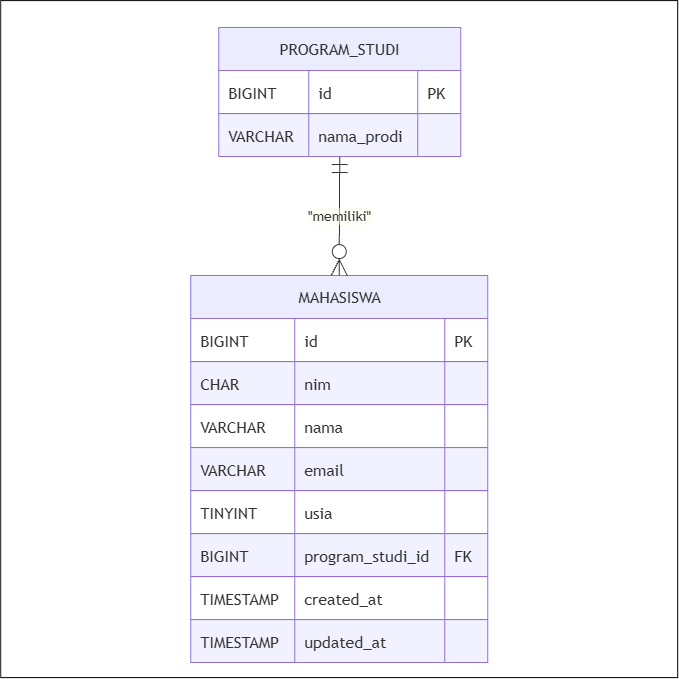

The diagram above was exported from draw.io. Its source (the exported page's mxGraphModel, read from the mxfile embedded in the PNG):
<mxGraphModel dx="1103" dy="664" grid="1" gridSize="10" guides="1" tooltips="1" connect="1" arrows="1" fold="1" page="1" pageScale="1" pageWidth="4681" pageHeight="3300" math="0" shadow="0">
  <root>
    <mxCell id="0" />
    <mxCell id="1" parent="0" />
    <mxCell id="8mYitJo2GG5Xt6ctigOu-45" parent="1" style="whiteSpace=wrap;html=1;aspect=fixed;" value="" vertex="1">
      <mxGeometry height="677" width="677" x="20" y="13" as="geometry" />
    </mxCell>
    <UserObject label="" mermaidData="{&#10;  &quot;data&quot;: &quot;erDiagram\n    PROGRAM_STUDI ||--o{ MAHASISWA : \&quot;memiliki\&quot;\n\n    PROGRAM_STUDI {\n        BIGINT id PK\n        VARCHAR nama_prodi\n    }\n\n    MAHASISWA {\n        BIGINT id PK\n        CHAR nim\n        VARCHAR nama\n        VARCHAR email\n        TINYINT usia\n        BIGINT program_studi_id FK\n        TIMESTAMP created_at\n        TIMESTAMP updated_at\n    }&quot;,&#10;  &quot;config&quot;: null&#10;}" id="8mYitJo2GG5Xt6ctigOu-1">
      <mxCell connectable="0" parent="1" style="group;transparentBounds=1;editIcon=1;lockedGroup=0;groupPadding=10;" vertex="1">
        <mxGeometry as="geometry" />
      </mxCell>
    </UserObject>
    <UserObject label="PROGRAM_STUDI" mermaidId="n:PROGRAM_STUDI" mermaidBaseStyle="shape=table;startSize=43;container=1;collapsible=0;childLayout=tableLayout;fixedRows=1;rowLines=1;fontSize=16;fontFamily=Trebuchet MS,Verdana,Arial,sans-serif;strokeWidth=1;align=center;resizeLast=1;html=1;fillColor=light-dark(#ECECFF,#1f2020);strokeColor=light-dark(#9370DB,#cccccc);fontColor=light-dark(#333333,#cccccc);" mermaidBaseValue="PROGRAM_STUDI" id="8mYitJo2GG5Xt6ctigOu-2">
      <mxCell parent="8mYitJo2GG5Xt6ctigOu-1" style="shape=table;startSize=43;container=1;collapsible=0;childLayout=tableLayout;fixedRows=1;rowLines=1;fontSize=16;fontFamily=Trebuchet MS,Verdana,Arial,sans-serif;strokeWidth=1;align=center;resizeLast=1;html=1;fillColor=light-dark(#ECECFF,#1f2020);strokeColor=light-dark(#9370DB,#cccccc);fontColor=light-dark(#333333,#cccccc);" vertex="1">
        <mxGeometry height="129" width="242" x="238" y="40" as="geometry" />
      </mxCell>
    </UserObject>
    <mxCell id="8mYitJo2GG5Xt6ctigOu-3" parent="8mYitJo2GG5Xt6ctigOu-2" style="shape=tableRow;horizontal=0;startSize=0;swimlaneHead=0;swimlaneBody=1;fillColor=light-dark(#ffffff,#1f2020);strokeColor=inherit;strokeWidth=1;collapsible=0;dropTarget=0;points=[[0,0.5],[1,0.5]];portConstraint=eastwest;top=0;left=0;right=0;bottom=0;" vertex="1">
      <mxGeometry height="43" width="242" y="43" as="geometry" />
    </mxCell>
    <mxCell id="8mYitJo2GG5Xt6ctigOu-4" parent="8mYitJo2GG5Xt6ctigOu-3" style="shape=partialRectangle;connectable=0;fillColor=none;strokeColor=light-dark(#9370DB,#cccccc);strokeWidth=1;fontColor=light-dark(#333333,#cccccc);fontFamily=Trebuchet MS,Verdana,Arial,sans-serif;top=1;left=1;bottom=1;right=1;align=left;spacingLeft=8;overflow=hidden;fontSize=16;" value="BIGINT" vertex="1">
      <mxGeometry height="43" width="90" as="geometry">
        <mxRectangle height="43" width="90" as="alternateBounds" />
      </mxGeometry>
    </mxCell>
    <mxCell id="8mYitJo2GG5Xt6ctigOu-5" parent="8mYitJo2GG5Xt6ctigOu-3" style="shape=partialRectangle;connectable=0;fillColor=none;strokeColor=light-dark(#9370DB,#cccccc);strokeWidth=1;fontColor=light-dark(#333333,#cccccc);fontFamily=Trebuchet MS,Verdana,Arial,sans-serif;top=1;left=1;bottom=1;right=1;align=left;spacingLeft=8;overflow=hidden;fontSize=16;" value="id" vertex="1">
      <mxGeometry height="43" width="109" x="90" as="geometry">
        <mxRectangle height="43" width="109" as="alternateBounds" />
      </mxGeometry>
    </mxCell>
    <mxCell id="8mYitJo2GG5Xt6ctigOu-6" parent="8mYitJo2GG5Xt6ctigOu-3" style="shape=partialRectangle;connectable=0;fillColor=none;strokeColor=light-dark(#9370DB,#cccccc);strokeWidth=1;fontColor=light-dark(#333333,#cccccc);fontFamily=Trebuchet MS,Verdana,Arial,sans-serif;top=1;left=1;bottom=1;right=1;align=left;spacingLeft=8;overflow=hidden;fontSize=16;" value="PK" vertex="1">
      <mxGeometry height="43" width="43" x="199" as="geometry">
        <mxRectangle height="43" width="43" as="alternateBounds" />
      </mxGeometry>
    </mxCell>
    <mxCell id="8mYitJo2GG5Xt6ctigOu-7" parent="8mYitJo2GG5Xt6ctigOu-2" style="shape=tableRow;horizontal=0;startSize=0;swimlaneHead=0;swimlaneBody=1;fillColor=light-dark(#F1F1FF,#1f2020);strokeColor=inherit;strokeWidth=1;collapsible=0;dropTarget=0;points=[[0,0.5],[1,0.5]];portConstraint=eastwest;top=0;left=0;right=0;bottom=0;" vertex="1">
      <mxGeometry height="43" width="242" y="86" as="geometry" />
    </mxCell>
    <mxCell id="8mYitJo2GG5Xt6ctigOu-8" parent="8mYitJo2GG5Xt6ctigOu-7" style="shape=partialRectangle;connectable=0;fillColor=none;strokeColor=light-dark(#9370DB,#cccccc);strokeWidth=1;fontColor=light-dark(#333333,#cccccc);fontFamily=Trebuchet MS,Verdana,Arial,sans-serif;top=1;left=1;bottom=1;right=1;align=left;spacingLeft=8;overflow=hidden;fontSize=16;" value="VARCHAR" vertex="1">
      <mxGeometry height="43" width="90" as="geometry">
        <mxRectangle height="43" width="90" as="alternateBounds" />
      </mxGeometry>
    </mxCell>
    <mxCell id="8mYitJo2GG5Xt6ctigOu-9" parent="8mYitJo2GG5Xt6ctigOu-7" style="shape=partialRectangle;connectable=0;fillColor=none;strokeColor=light-dark(#9370DB,#cccccc);strokeWidth=1;fontColor=light-dark(#333333,#cccccc);fontFamily=Trebuchet MS,Verdana,Arial,sans-serif;top=1;left=1;bottom=1;right=1;align=left;spacingLeft=8;overflow=hidden;fontSize=16;" value="nama_prodi" vertex="1">
      <mxGeometry height="43" width="109" x="90" as="geometry">
        <mxRectangle height="43" width="109" as="alternateBounds" />
      </mxGeometry>
    </mxCell>
    <mxCell id="8mYitJo2GG5Xt6ctigOu-10" parent="8mYitJo2GG5Xt6ctigOu-7" style="shape=partialRectangle;connectable=0;fillColor=none;strokeColor=light-dark(#9370DB,#cccccc);strokeWidth=1;fontColor=light-dark(#333333,#cccccc);fontFamily=Trebuchet MS,Verdana,Arial,sans-serif;top=1;left=1;bottom=1;right=1;align=left;spacingLeft=8;overflow=hidden;fontSize=16;" value="" vertex="1">
      <mxGeometry height="43" width="43" x="199" as="geometry">
        <mxRectangle height="43" width="43" as="alternateBounds" />
      </mxGeometry>
    </mxCell>
    <UserObject label="MAHASISWA" mermaidId="n:MAHASISWA" mermaidBaseStyle="shape=table;startSize=43;container=1;collapsible=0;childLayout=tableLayout;fixedRows=1;rowLines=1;fontSize=16;fontFamily=Trebuchet MS,Verdana,Arial,sans-serif;strokeWidth=1;align=center;resizeLast=1;html=1;fillColor=light-dark(#ECECFF,#1f2020);strokeColor=light-dark(#9370DB,#cccccc);fontColor=light-dark(#333333,#cccccc);" mermaidBaseValue="MAHASISWA" id="8mYitJo2GG5Xt6ctigOu-11">
      <mxCell parent="8mYitJo2GG5Xt6ctigOu-1" style="shape=table;startSize=43;container=1;collapsible=0;childLayout=tableLayout;fixedRows=1;rowLines=1;fontSize=16;fontFamily=Trebuchet MS,Verdana,Arial,sans-serif;strokeWidth=1;align=center;resizeLast=1;html=1;fillColor=light-dark(#ECECFF,#1f2020);strokeColor=light-dark(#9370DB,#cccccc);fontColor=light-dark(#333333,#cccccc);" vertex="1">
        <mxGeometry height="387" width="297" x="210" y="288" as="geometry" />
      </mxCell>
    </UserObject>
    <mxCell id="8mYitJo2GG5Xt6ctigOu-12" parent="8mYitJo2GG5Xt6ctigOu-11" style="shape=tableRow;horizontal=0;startSize=0;swimlaneHead=0;swimlaneBody=1;fillColor=light-dark(#ffffff,#1f2020);strokeColor=inherit;strokeWidth=1;collapsible=0;dropTarget=0;points=[[0,0.5],[1,0.5]];portConstraint=eastwest;top=0;left=0;right=0;bottom=0;" vertex="1">
      <mxGeometry height="43" width="297" y="43" as="geometry" />
    </mxCell>
    <mxCell id="8mYitJo2GG5Xt6ctigOu-13" parent="8mYitJo2GG5Xt6ctigOu-12" style="shape=partialRectangle;connectable=0;fillColor=none;strokeColor=light-dark(#9370DB,#cccccc);strokeWidth=1;fontColor=light-dark(#333333,#cccccc);fontFamily=Trebuchet MS,Verdana,Arial,sans-serif;top=1;left=1;bottom=1;right=1;align=left;spacingLeft=8;overflow=hidden;fontSize=16;" value="BIGINT" vertex="1">
      <mxGeometry height="43" width="104" as="geometry">
        <mxRectangle height="43" width="104" as="alternateBounds" />
      </mxGeometry>
    </mxCell>
    <mxCell id="8mYitJo2GG5Xt6ctigOu-14" parent="8mYitJo2GG5Xt6ctigOu-12" style="shape=partialRectangle;connectable=0;fillColor=none;strokeColor=light-dark(#9370DB,#cccccc);strokeWidth=1;fontColor=light-dark(#333333,#cccccc);fontFamily=Trebuchet MS,Verdana,Arial,sans-serif;top=1;left=1;bottom=1;right=1;align=left;spacingLeft=8;overflow=hidden;fontSize=16;" value="id" vertex="1">
      <mxGeometry height="43" width="150" x="104" as="geometry">
        <mxRectangle height="43" width="150" as="alternateBounds" />
      </mxGeometry>
    </mxCell>
    <mxCell id="8mYitJo2GG5Xt6ctigOu-15" parent="8mYitJo2GG5Xt6ctigOu-12" style="shape=partialRectangle;connectable=0;fillColor=none;strokeColor=light-dark(#9370DB,#cccccc);strokeWidth=1;fontColor=light-dark(#333333,#cccccc);fontFamily=Trebuchet MS,Verdana,Arial,sans-serif;top=1;left=1;bottom=1;right=1;align=left;spacingLeft=8;overflow=hidden;fontSize=16;" value="PK" vertex="1">
      <mxGeometry height="43" width="43" x="254" as="geometry">
        <mxRectangle height="43" width="43" as="alternateBounds" />
      </mxGeometry>
    </mxCell>
    <mxCell id="8mYitJo2GG5Xt6ctigOu-16" parent="8mYitJo2GG5Xt6ctigOu-11" style="shape=tableRow;horizontal=0;startSize=0;swimlaneHead=0;swimlaneBody=1;fillColor=light-dark(#F1F1FF,#1f2020);strokeColor=inherit;strokeWidth=1;collapsible=0;dropTarget=0;points=[[0,0.5],[1,0.5]];portConstraint=eastwest;top=0;left=0;right=0;bottom=0;" vertex="1">
      <mxGeometry height="43" width="297" y="86" as="geometry" />
    </mxCell>
    <mxCell id="8mYitJo2GG5Xt6ctigOu-17" parent="8mYitJo2GG5Xt6ctigOu-16" style="shape=partialRectangle;connectable=0;fillColor=none;strokeColor=light-dark(#9370DB,#cccccc);strokeWidth=1;fontColor=light-dark(#333333,#cccccc);fontFamily=Trebuchet MS,Verdana,Arial,sans-serif;top=1;left=1;bottom=1;right=1;align=left;spacingLeft=8;overflow=hidden;fontSize=16;" value="CHAR" vertex="1">
      <mxGeometry height="43" width="104" as="geometry">
        <mxRectangle height="43" width="104" as="alternateBounds" />
      </mxGeometry>
    </mxCell>
    <mxCell id="8mYitJo2GG5Xt6ctigOu-18" parent="8mYitJo2GG5Xt6ctigOu-16" style="shape=partialRectangle;connectable=0;fillColor=none;strokeColor=light-dark(#9370DB,#cccccc);strokeWidth=1;fontColor=light-dark(#333333,#cccccc);fontFamily=Trebuchet MS,Verdana,Arial,sans-serif;top=1;left=1;bottom=1;right=1;align=left;spacingLeft=8;overflow=hidden;fontSize=16;" value="nim" vertex="1">
      <mxGeometry height="43" width="150" x="104" as="geometry">
        <mxRectangle height="43" width="150" as="alternateBounds" />
      </mxGeometry>
    </mxCell>
    <mxCell id="8mYitJo2GG5Xt6ctigOu-19" parent="8mYitJo2GG5Xt6ctigOu-16" style="shape=partialRectangle;connectable=0;fillColor=none;strokeColor=light-dark(#9370DB,#cccccc);strokeWidth=1;fontColor=light-dark(#333333,#cccccc);fontFamily=Trebuchet MS,Verdana,Arial,sans-serif;top=1;left=1;bottom=1;right=1;align=left;spacingLeft=8;overflow=hidden;fontSize=16;" value="" vertex="1">
      <mxGeometry height="43" width="43" x="254" as="geometry">
        <mxRectangle height="43" width="43" as="alternateBounds" />
      </mxGeometry>
    </mxCell>
    <mxCell id="8mYitJo2GG5Xt6ctigOu-20" parent="8mYitJo2GG5Xt6ctigOu-11" style="shape=tableRow;horizontal=0;startSize=0;swimlaneHead=0;swimlaneBody=1;fillColor=light-dark(#ffffff,#1f2020);strokeColor=inherit;strokeWidth=1;collapsible=0;dropTarget=0;points=[[0,0.5],[1,0.5]];portConstraint=eastwest;top=0;left=0;right=0;bottom=0;" vertex="1">
      <mxGeometry height="43" width="297" y="129" as="geometry" />
    </mxCell>
    <mxCell id="8mYitJo2GG5Xt6ctigOu-21" parent="8mYitJo2GG5Xt6ctigOu-20" style="shape=partialRectangle;connectable=0;fillColor=none;strokeColor=light-dark(#9370DB,#cccccc);strokeWidth=1;fontColor=light-dark(#333333,#cccccc);fontFamily=Trebuchet MS,Verdana,Arial,sans-serif;top=1;left=1;bottom=1;right=1;align=left;spacingLeft=8;overflow=hidden;fontSize=16;" value="VARCHAR" vertex="1">
      <mxGeometry height="43" width="104" as="geometry">
        <mxRectangle height="43" width="104" as="alternateBounds" />
      </mxGeometry>
    </mxCell>
    <mxCell id="8mYitJo2GG5Xt6ctigOu-22" parent="8mYitJo2GG5Xt6ctigOu-20" style="shape=partialRectangle;connectable=0;fillColor=none;strokeColor=light-dark(#9370DB,#cccccc);strokeWidth=1;fontColor=light-dark(#333333,#cccccc);fontFamily=Trebuchet MS,Verdana,Arial,sans-serif;top=1;left=1;bottom=1;right=1;align=left;spacingLeft=8;overflow=hidden;fontSize=16;" value="nama" vertex="1">
      <mxGeometry height="43" width="150" x="104" as="geometry">
        <mxRectangle height="43" width="150" as="alternateBounds" />
      </mxGeometry>
    </mxCell>
    <mxCell id="8mYitJo2GG5Xt6ctigOu-23" parent="8mYitJo2GG5Xt6ctigOu-20" style="shape=partialRectangle;connectable=0;fillColor=none;strokeColor=light-dark(#9370DB,#cccccc);strokeWidth=1;fontColor=light-dark(#333333,#cccccc);fontFamily=Trebuchet MS,Verdana,Arial,sans-serif;top=1;left=1;bottom=1;right=1;align=left;spacingLeft=8;overflow=hidden;fontSize=16;" value="" vertex="1">
      <mxGeometry height="43" width="43" x="254" as="geometry">
        <mxRectangle height="43" width="43" as="alternateBounds" />
      </mxGeometry>
    </mxCell>
    <mxCell id="8mYitJo2GG5Xt6ctigOu-24" parent="8mYitJo2GG5Xt6ctigOu-11" style="shape=tableRow;horizontal=0;startSize=0;swimlaneHead=0;swimlaneBody=1;fillColor=light-dark(#F1F1FF,#1f2020);strokeColor=inherit;strokeWidth=1;collapsible=0;dropTarget=0;points=[[0,0.5],[1,0.5]];portConstraint=eastwest;top=0;left=0;right=0;bottom=0;" vertex="1">
      <mxGeometry height="43" width="297" y="172" as="geometry" />
    </mxCell>
    <mxCell id="8mYitJo2GG5Xt6ctigOu-25" parent="8mYitJo2GG5Xt6ctigOu-24" style="shape=partialRectangle;connectable=0;fillColor=none;strokeColor=light-dark(#9370DB,#cccccc);strokeWidth=1;fontColor=light-dark(#333333,#cccccc);fontFamily=Trebuchet MS,Verdana,Arial,sans-serif;top=1;left=1;bottom=1;right=1;align=left;spacingLeft=8;overflow=hidden;fontSize=16;" value="VARCHAR" vertex="1">
      <mxGeometry height="43" width="104" as="geometry">
        <mxRectangle height="43" width="104" as="alternateBounds" />
      </mxGeometry>
    </mxCell>
    <mxCell id="8mYitJo2GG5Xt6ctigOu-26" parent="8mYitJo2GG5Xt6ctigOu-24" style="shape=partialRectangle;connectable=0;fillColor=none;strokeColor=light-dark(#9370DB,#cccccc);strokeWidth=1;fontColor=light-dark(#333333,#cccccc);fontFamily=Trebuchet MS,Verdana,Arial,sans-serif;top=1;left=1;bottom=1;right=1;align=left;spacingLeft=8;overflow=hidden;fontSize=16;" value="email" vertex="1">
      <mxGeometry height="43" width="150" x="104" as="geometry">
        <mxRectangle height="43" width="150" as="alternateBounds" />
      </mxGeometry>
    </mxCell>
    <mxCell id="8mYitJo2GG5Xt6ctigOu-27" parent="8mYitJo2GG5Xt6ctigOu-24" style="shape=partialRectangle;connectable=0;fillColor=none;strokeColor=light-dark(#9370DB,#cccccc);strokeWidth=1;fontColor=light-dark(#333333,#cccccc);fontFamily=Trebuchet MS,Verdana,Arial,sans-serif;top=1;left=1;bottom=1;right=1;align=left;spacingLeft=8;overflow=hidden;fontSize=16;" value="" vertex="1">
      <mxGeometry height="43" width="43" x="254" as="geometry">
        <mxRectangle height="43" width="43" as="alternateBounds" />
      </mxGeometry>
    </mxCell>
    <mxCell id="8mYitJo2GG5Xt6ctigOu-28" parent="8mYitJo2GG5Xt6ctigOu-11" style="shape=tableRow;horizontal=0;startSize=0;swimlaneHead=0;swimlaneBody=1;fillColor=light-dark(#ffffff,#1f2020);strokeColor=inherit;strokeWidth=1;collapsible=0;dropTarget=0;points=[[0,0.5],[1,0.5]];portConstraint=eastwest;top=0;left=0;right=0;bottom=0;" vertex="1">
      <mxGeometry height="43" width="297" y="215" as="geometry" />
    </mxCell>
    <mxCell id="8mYitJo2GG5Xt6ctigOu-29" parent="8mYitJo2GG5Xt6ctigOu-28" style="shape=partialRectangle;connectable=0;fillColor=none;strokeColor=light-dark(#9370DB,#cccccc);strokeWidth=1;fontColor=light-dark(#333333,#cccccc);fontFamily=Trebuchet MS,Verdana,Arial,sans-serif;top=1;left=1;bottom=1;right=1;align=left;spacingLeft=8;overflow=hidden;fontSize=16;" value="TINYINT" vertex="1">
      <mxGeometry height="43" width="104" as="geometry">
        <mxRectangle height="43" width="104" as="alternateBounds" />
      </mxGeometry>
    </mxCell>
    <mxCell id="8mYitJo2GG5Xt6ctigOu-30" parent="8mYitJo2GG5Xt6ctigOu-28" style="shape=partialRectangle;connectable=0;fillColor=none;strokeColor=light-dark(#9370DB,#cccccc);strokeWidth=1;fontColor=light-dark(#333333,#cccccc);fontFamily=Trebuchet MS,Verdana,Arial,sans-serif;top=1;left=1;bottom=1;right=1;align=left;spacingLeft=8;overflow=hidden;fontSize=16;" value="usia" vertex="1">
      <mxGeometry height="43" width="150" x="104" as="geometry">
        <mxRectangle height="43" width="150" as="alternateBounds" />
      </mxGeometry>
    </mxCell>
    <mxCell id="8mYitJo2GG5Xt6ctigOu-31" parent="8mYitJo2GG5Xt6ctigOu-28" style="shape=partialRectangle;connectable=0;fillColor=none;strokeColor=light-dark(#9370DB,#cccccc);strokeWidth=1;fontColor=light-dark(#333333,#cccccc);fontFamily=Trebuchet MS,Verdana,Arial,sans-serif;top=1;left=1;bottom=1;right=1;align=left;spacingLeft=8;overflow=hidden;fontSize=16;" value="" vertex="1">
      <mxGeometry height="43" width="43" x="254" as="geometry">
        <mxRectangle height="43" width="43" as="alternateBounds" />
      </mxGeometry>
    </mxCell>
    <mxCell id="8mYitJo2GG5Xt6ctigOu-32" parent="8mYitJo2GG5Xt6ctigOu-11" style="shape=tableRow;horizontal=0;startSize=0;swimlaneHead=0;swimlaneBody=1;fillColor=light-dark(#F1F1FF,#1f2020);strokeColor=inherit;strokeWidth=1;collapsible=0;dropTarget=0;points=[[0,0.5],[1,0.5]];portConstraint=eastwest;top=0;left=0;right=0;bottom=0;" vertex="1">
      <mxGeometry height="43" width="297" y="258" as="geometry" />
    </mxCell>
    <mxCell id="8mYitJo2GG5Xt6ctigOu-33" parent="8mYitJo2GG5Xt6ctigOu-32" style="shape=partialRectangle;connectable=0;fillColor=none;strokeColor=light-dark(#9370DB,#cccccc);strokeWidth=1;fontColor=light-dark(#333333,#cccccc);fontFamily=Trebuchet MS,Verdana,Arial,sans-serif;top=1;left=1;bottom=1;right=1;align=left;spacingLeft=8;overflow=hidden;fontSize=16;" value="BIGINT" vertex="1">
      <mxGeometry height="43" width="104" as="geometry">
        <mxRectangle height="43" width="104" as="alternateBounds" />
      </mxGeometry>
    </mxCell>
    <mxCell id="8mYitJo2GG5Xt6ctigOu-34" parent="8mYitJo2GG5Xt6ctigOu-32" style="shape=partialRectangle;connectable=0;fillColor=none;strokeColor=light-dark(#9370DB,#cccccc);strokeWidth=1;fontColor=light-dark(#333333,#cccccc);fontFamily=Trebuchet MS,Verdana,Arial,sans-serif;top=1;left=1;bottom=1;right=1;align=left;spacingLeft=8;overflow=hidden;fontSize=16;" value="program_studi_id" vertex="1">
      <mxGeometry height="43" width="150" x="104" as="geometry">
        <mxRectangle height="43" width="150" as="alternateBounds" />
      </mxGeometry>
    </mxCell>
    <mxCell id="8mYitJo2GG5Xt6ctigOu-35" parent="8mYitJo2GG5Xt6ctigOu-32" style="shape=partialRectangle;connectable=0;fillColor=none;strokeColor=light-dark(#9370DB,#cccccc);strokeWidth=1;fontColor=light-dark(#333333,#cccccc);fontFamily=Trebuchet MS,Verdana,Arial,sans-serif;top=1;left=1;bottom=1;right=1;align=left;spacingLeft=8;overflow=hidden;fontSize=16;" value="FK" vertex="1">
      <mxGeometry height="43" width="43" x="254" as="geometry">
        <mxRectangle height="43" width="43" as="alternateBounds" />
      </mxGeometry>
    </mxCell>
    <mxCell id="8mYitJo2GG5Xt6ctigOu-36" parent="8mYitJo2GG5Xt6ctigOu-11" style="shape=tableRow;horizontal=0;startSize=0;swimlaneHead=0;swimlaneBody=1;fillColor=light-dark(#ffffff,#1f2020);strokeColor=inherit;strokeWidth=1;collapsible=0;dropTarget=0;points=[[0,0.5],[1,0.5]];portConstraint=eastwest;top=0;left=0;right=0;bottom=0;" vertex="1">
      <mxGeometry height="43" width="297" y="301" as="geometry" />
    </mxCell>
    <mxCell id="8mYitJo2GG5Xt6ctigOu-37" parent="8mYitJo2GG5Xt6ctigOu-36" style="shape=partialRectangle;connectable=0;fillColor=none;strokeColor=light-dark(#9370DB,#cccccc);strokeWidth=1;fontColor=light-dark(#333333,#cccccc);fontFamily=Trebuchet MS,Verdana,Arial,sans-serif;top=1;left=1;bottom=1;right=1;align=left;spacingLeft=8;overflow=hidden;fontSize=16;" value="TIMESTAMP" vertex="1">
      <mxGeometry height="43" width="104" as="geometry">
        <mxRectangle height="43" width="104" as="alternateBounds" />
      </mxGeometry>
    </mxCell>
    <mxCell id="8mYitJo2GG5Xt6ctigOu-38" parent="8mYitJo2GG5Xt6ctigOu-36" style="shape=partialRectangle;connectable=0;fillColor=none;strokeColor=light-dark(#9370DB,#cccccc);strokeWidth=1;fontColor=light-dark(#333333,#cccccc);fontFamily=Trebuchet MS,Verdana,Arial,sans-serif;top=1;left=1;bottom=1;right=1;align=left;spacingLeft=8;overflow=hidden;fontSize=16;" value="created_at" vertex="1">
      <mxGeometry height="43" width="150" x="104" as="geometry">
        <mxRectangle height="43" width="150" as="alternateBounds" />
      </mxGeometry>
    </mxCell>
    <mxCell id="8mYitJo2GG5Xt6ctigOu-39" parent="8mYitJo2GG5Xt6ctigOu-36" style="shape=partialRectangle;connectable=0;fillColor=none;strokeColor=light-dark(#9370DB,#cccccc);strokeWidth=1;fontColor=light-dark(#333333,#cccccc);fontFamily=Trebuchet MS,Verdana,Arial,sans-serif;top=1;left=1;bottom=1;right=1;align=left;spacingLeft=8;overflow=hidden;fontSize=16;" value="" vertex="1">
      <mxGeometry height="43" width="43" x="254" as="geometry">
        <mxRectangle height="43" width="43" as="alternateBounds" />
      </mxGeometry>
    </mxCell>
    <mxCell id="8mYitJo2GG5Xt6ctigOu-40" parent="8mYitJo2GG5Xt6ctigOu-11" style="shape=tableRow;horizontal=0;startSize=0;swimlaneHead=0;swimlaneBody=1;fillColor=light-dark(#F1F1FF,#1f2020);strokeColor=inherit;strokeWidth=1;collapsible=0;dropTarget=0;points=[[0,0.5],[1,0.5]];portConstraint=eastwest;top=0;left=0;right=0;bottom=0;" vertex="1">
      <mxGeometry height="43" width="297" y="344" as="geometry" />
    </mxCell>
    <mxCell id="8mYitJo2GG5Xt6ctigOu-41" parent="8mYitJo2GG5Xt6ctigOu-40" style="shape=partialRectangle;connectable=0;fillColor=none;strokeColor=light-dark(#9370DB,#cccccc);strokeWidth=1;fontColor=light-dark(#333333,#cccccc);fontFamily=Trebuchet MS,Verdana,Arial,sans-serif;top=1;left=1;bottom=1;right=1;align=left;spacingLeft=8;overflow=hidden;fontSize=16;" value="TIMESTAMP" vertex="1">
      <mxGeometry height="43" width="104" as="geometry">
        <mxRectangle height="43" width="104" as="alternateBounds" />
      </mxGeometry>
    </mxCell>
    <mxCell id="8mYitJo2GG5Xt6ctigOu-42" parent="8mYitJo2GG5Xt6ctigOu-40" style="shape=partialRectangle;connectable=0;fillColor=none;strokeColor=light-dark(#9370DB,#cccccc);strokeWidth=1;fontColor=light-dark(#333333,#cccccc);fontFamily=Trebuchet MS,Verdana,Arial,sans-serif;top=1;left=1;bottom=1;right=1;align=left;spacingLeft=8;overflow=hidden;fontSize=16;" value="updated_at" vertex="1">
      <mxGeometry height="43" width="150" x="104" as="geometry">
        <mxRectangle height="43" width="150" as="alternateBounds" />
      </mxGeometry>
    </mxCell>
    <mxCell id="8mYitJo2GG5Xt6ctigOu-43" parent="8mYitJo2GG5Xt6ctigOu-40" style="shape=partialRectangle;connectable=0;fillColor=none;strokeColor=light-dark(#9370DB,#cccccc);strokeWidth=1;fontColor=light-dark(#333333,#cccccc);fontFamily=Trebuchet MS,Verdana,Arial,sans-serif;top=1;left=1;bottom=1;right=1;align=left;spacingLeft=8;overflow=hidden;fontSize=16;" value="" vertex="1">
      <mxGeometry height="43" width="43" x="254" as="geometry">
        <mxRectangle height="43" width="43" as="alternateBounds" />
      </mxGeometry>
    </mxCell>
    <UserObject label="&quot;memiliki&quot;" mermaidId="e:PROGRAM_STUDI-&gt;MAHASISWA#0" mermaidBaseStyle="curved=1;startArrow=ERmandOne;startSize=14;endArrow=ERzeroToMany;endSize=14;strokeColor=light-dark(#333333,#cccccc);strokeWidth=1;html=1;fontSize=14;labelBackgroundColor=light-dark(#F8FFEC4D,#2a2a2a4D);fontFamily=Trebuchet MS,Verdana,Arial,sans-serif;fontColor=light-dark(#333333,#cccccc);exitX=0.5;exitY=1;entryX=0.5;entryY=0;" mermaidBaseValue="&quot;memiliki&quot;" id="8mYitJo2GG5Xt6ctigOu-44">
      <mxCell edge="1" parent="8mYitJo2GG5Xt6ctigOu-1" source="8mYitJo2GG5Xt6ctigOu-2" style="curved=1;startArrow=ERmandOne;startSize=14;endArrow=ERzeroToMany;endSize=14;strokeColor=light-dark(#333333,#cccccc);strokeWidth=1;html=1;fontSize=14;labelBackgroundColor=light-dark(#F8FFEC4D,#2a2a2a4D);fontFamily=Trebuchet MS,Verdana,Arial,sans-serif;fontColor=light-dark(#333333,#cccccc);exitX=0.5;exitY=1;entryX=0.5;entryY=0;rounded=0;" target="8mYitJo2GG5Xt6ctigOu-11">
        <mxGeometry relative="1" as="geometry" />
      </mxCell>
    </UserObject>
  </root>
</mxGraphModel>